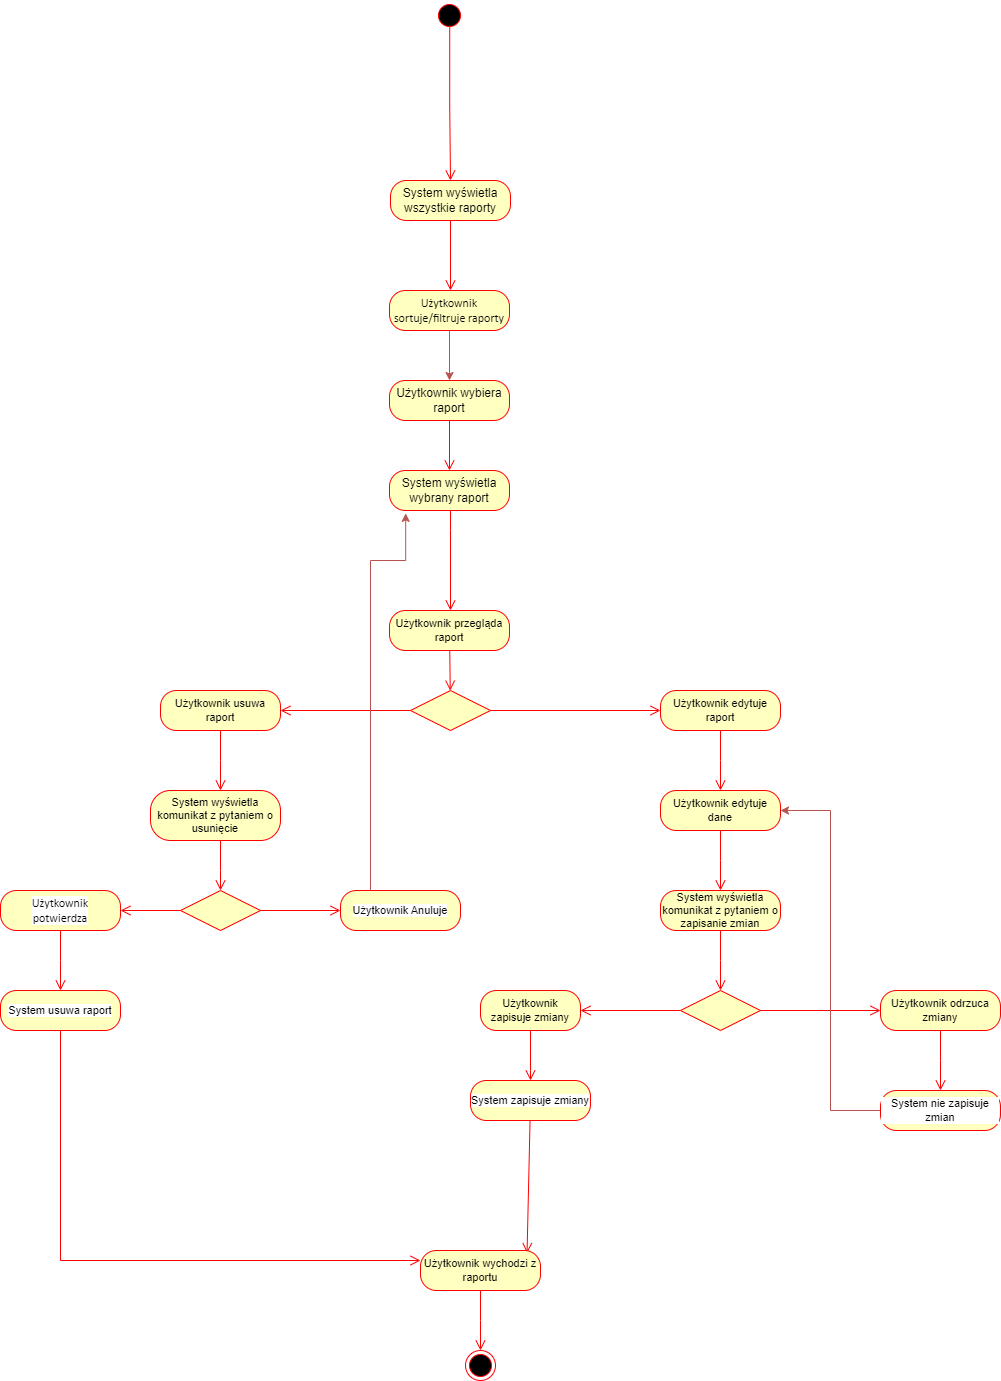

The diagram above was exported from draw.io. Its source (the exported page's mxGraphModel, read from the mxfile embedded in the PNG):
<mxGraphModel dx="2117" dy="565" grid="1" gridSize="10" guides="1" tooltips="1" connect="1" arrows="1" fold="1" page="1" pageScale="1" pageWidth="827" pageHeight="1169" background="none" math="0" shadow="0">
  <root>
    <mxCell id="0" />
    <mxCell id="1" parent="0" />
    <mxCell id="Vxuv845XV0ZMrJXkETFk-3" value="" style="ellipse;html=1;shape=startState;fillColor=#000000;strokeColor=#ff0000;" parent="1" vertex="1">
      <mxGeometry x="384" y="10" width="30" height="30" as="geometry" />
    </mxCell>
    <mxCell id="Vxuv845XV0ZMrJXkETFk-4" value="" style="edgeStyle=orthogonalEdgeStyle;html=1;verticalAlign=bottom;endArrow=open;endSize=8;strokeColor=#ff0000;rounded=0;entryX=0.5;entryY=0;entryDx=0;entryDy=0;exitX=0.508;exitY=0.831;exitDx=0;exitDy=0;exitPerimeter=0;" parent="1" source="Vxuv845XV0ZMrJXkETFk-3" target="Vxuv845XV0ZMrJXkETFk-5" edge="1">
      <mxGeometry relative="1" as="geometry">
        <mxPoint x="399" y="100" as="targetPoint" />
      </mxGeometry>
    </mxCell>
    <mxCell id="Vxuv845XV0ZMrJXkETFk-5" value="&lt;span dir=&quot;ltr&quot; class=&quot;ui-provider ed azi azj azk azl azm azn azo azp azq azr azs azt azu azv azw azx azy azz baa bab bac bae baf bag bah bai baj bak bal bam ban bao bap baq&quot;&gt;System wyświetla wszystkie raporty&lt;/span&gt;" style="rounded=1;whiteSpace=wrap;html=1;arcSize=40;fontColor=#000000;fillColor=#ffffc0;strokeColor=#ff0000;" parent="1" vertex="1">
      <mxGeometry x="340" y="190" width="120" height="40" as="geometry" />
    </mxCell>
    <mxCell id="Vxuv845XV0ZMrJXkETFk-6" value="" style="html=1;verticalAlign=bottom;endArrow=open;endSize=8;strokeColor=#ff0000;rounded=0;" parent="1" source="Vxuv845XV0ZMrJXkETFk-5" edge="1">
      <mxGeometry relative="1" as="geometry">
        <mxPoint x="400" y="300" as="targetPoint" />
      </mxGeometry>
    </mxCell>
    <mxCell id="Vxuv845XV0ZMrJXkETFk-13" value="System wyświetla wybrany raport" style="rounded=1;whiteSpace=wrap;html=1;arcSize=40;fontColor=#000000;fillColor=#ffffc0;strokeColor=#ff0000;" parent="1" vertex="1">
      <mxGeometry x="339" y="480" width="120" height="40" as="geometry" />
    </mxCell>
    <mxCell id="Vxuv845XV0ZMrJXkETFk-14" value="" style="edgeStyle=orthogonalEdgeStyle;html=1;verticalAlign=bottom;endArrow=open;endSize=8;strokeColor=#ff0000;rounded=0;" parent="1" source="Vxuv845XV0ZMrJXkETFk-13" edge="1">
      <mxGeometry relative="1" as="geometry">
        <mxPoint x="400" y="620" as="targetPoint" />
        <Array as="points">
          <mxPoint x="400" y="540" />
          <mxPoint x="400" y="540" />
        </Array>
      </mxGeometry>
    </mxCell>
    <mxCell id="Vxuv845XV0ZMrJXkETFk-76" style="edgeStyle=orthogonalEdgeStyle;rounded=0;orthogonalLoop=1;jettySize=auto;html=1;entryX=0.5;entryY=0;entryDx=0;entryDy=0;fillColor=#f8cecc;strokeColor=#b85450;" parent="1" source="Vxuv845XV0ZMrJXkETFk-15" target="Vxuv845XV0ZMrJXkETFk-74" edge="1">
      <mxGeometry relative="1" as="geometry" />
    </mxCell>
    <mxCell id="Vxuv845XV0ZMrJXkETFk-15" value="&lt;span style=&quot;&quot; class=&quot;ui-provider&quot;&gt;&lt;span style=&quot;font-family: Calibri, sans-serif;&quot;&gt;Użytkownik&lt;br&gt;sortuje/filtruje raporty&lt;/span&gt;&lt;/span&gt;" style="rounded=1;whiteSpace=wrap;html=1;arcSize=40;fontColor=#000000;fillColor=#ffffc0;strokeColor=#ff0000;" parent="1" vertex="1">
      <mxGeometry x="339" y="300" width="120" height="40" as="geometry" />
    </mxCell>
    <mxCell id="Vxuv845XV0ZMrJXkETFk-16" value="" style="edgeStyle=orthogonalEdgeStyle;html=1;verticalAlign=bottom;endArrow=open;endSize=8;strokeColor=#ff0000;rounded=0;entryX=0.5;entryY=0;entryDx=0;entryDy=0;" parent="1" target="Vxuv845XV0ZMrJXkETFk-13" edge="1">
      <mxGeometry relative="1" as="geometry">
        <mxPoint x="400" y="470" as="targetPoint" />
        <mxPoint x="399" y="430" as="sourcePoint" />
        <Array as="points">
          <mxPoint x="399" y="430" />
          <mxPoint x="400" y="480" />
        </Array>
      </mxGeometry>
    </mxCell>
    <mxCell id="Vxuv845XV0ZMrJXkETFk-30" style="edgeStyle=none;rounded=0;orthogonalLoop=1;jettySize=auto;html=1;strokeColor=#ff0000;align=center;verticalAlign=bottom;fontFamily=Helvetica;fontSize=11;fontColor=default;labelBackgroundColor=default;endArrow=open;endSize=8;" parent="1" source="Vxuv845XV0ZMrJXkETFk-24" target="Vxuv845XV0ZMrJXkETFk-26" edge="1">
      <mxGeometry relative="1" as="geometry" />
    </mxCell>
    <mxCell id="Vxuv845XV0ZMrJXkETFk-24" value="Użytkownik przegląda raport" style="rounded=1;whiteSpace=wrap;html=1;arcSize=40;fontColor=#000000;fillColor=#ffffc0;strokeColor=#ff0000;fontFamily=Helvetica;fontSize=11;labelBackgroundColor=none;" parent="1" vertex="1">
      <mxGeometry x="339" y="620" width="120" height="40" as="geometry" />
    </mxCell>
    <mxCell id="Vxuv845XV0ZMrJXkETFk-31" style="edgeStyle=none;rounded=0;orthogonalLoop=1;jettySize=auto;html=1;strokeColor=#ff0000;align=center;verticalAlign=bottom;fontFamily=Helvetica;fontSize=11;fontColor=default;labelBackgroundColor=default;endArrow=open;endSize=8;" parent="1" source="Vxuv845XV0ZMrJXkETFk-26" edge="1">
      <mxGeometry relative="1" as="geometry">
        <mxPoint x="610" y="720" as="targetPoint" />
      </mxGeometry>
    </mxCell>
    <mxCell id="Vxuv845XV0ZMrJXkETFk-32" style="edgeStyle=none;rounded=0;orthogonalLoop=1;jettySize=auto;html=1;strokeColor=#ff0000;align=center;verticalAlign=bottom;fontFamily=Helvetica;fontSize=11;fontColor=default;labelBackgroundColor=default;endArrow=open;endSize=8;" parent="1" source="Vxuv845XV0ZMrJXkETFk-26" edge="1">
      <mxGeometry relative="1" as="geometry">
        <mxPoint x="230" y="720" as="targetPoint" />
      </mxGeometry>
    </mxCell>
    <mxCell id="Vxuv845XV0ZMrJXkETFk-26" value="" style="rhombus;whiteSpace=wrap;html=1;fontColor=#000000;fillColor=#ffffc0;strokeColor=#ff0000;fontFamily=Helvetica;fontSize=11;labelBackgroundColor=default;" parent="1" vertex="1">
      <mxGeometry x="360" y="700" width="80" height="40" as="geometry" />
    </mxCell>
    <mxCell id="Vxuv845XV0ZMrJXkETFk-33" value="Użytkownik usuwa raport" style="rounded=1;whiteSpace=wrap;html=1;arcSize=40;fontColor=#000000;fillColor=#ffffc0;strokeColor=#ff0000;fontFamily=Helvetica;fontSize=11;labelBackgroundColor=none;" parent="1" vertex="1">
      <mxGeometry x="110" y="700" width="120" height="40" as="geometry" />
    </mxCell>
    <mxCell id="Vxuv845XV0ZMrJXkETFk-34" value="" style="edgeStyle=orthogonalEdgeStyle;html=1;verticalAlign=bottom;endArrow=open;endSize=8;strokeColor=#ff0000;rounded=0;align=center;fontFamily=Helvetica;fontSize=11;fontColor=default;labelBackgroundColor=default;" parent="1" source="Vxuv845XV0ZMrJXkETFk-33" edge="1">
      <mxGeometry relative="1" as="geometry">
        <mxPoint x="170" y="800" as="targetPoint" />
      </mxGeometry>
    </mxCell>
    <mxCell id="Vxuv845XV0ZMrJXkETFk-35" value="Użytkownik edytuje raport" style="rounded=1;whiteSpace=wrap;html=1;arcSize=40;fontColor=#000000;fillColor=#ffffc0;strokeColor=#ff0000;fontFamily=Helvetica;fontSize=11;labelBackgroundColor=none;" parent="1" vertex="1">
      <mxGeometry x="610" y="700" width="120" height="40" as="geometry" />
    </mxCell>
    <mxCell id="Vxuv845XV0ZMrJXkETFk-36" value="" style="edgeStyle=orthogonalEdgeStyle;html=1;verticalAlign=bottom;endArrow=open;endSize=8;strokeColor=#ff0000;rounded=0;align=center;fontFamily=Helvetica;fontSize=11;fontColor=default;labelBackgroundColor=default;" parent="1" source="Vxuv845XV0ZMrJXkETFk-35" edge="1">
      <mxGeometry relative="1" as="geometry">
        <mxPoint x="670" y="800" as="targetPoint" />
      </mxGeometry>
    </mxCell>
    <mxCell id="Vxuv845XV0ZMrJXkETFk-37" value="System wyświetla komunikat z pytaniem o usunięcie" style="rounded=1;whiteSpace=wrap;html=1;arcSize=40;fontColor=#000000;fillColor=#ffffc0;strokeColor=#ff0000;fontFamily=Helvetica;fontSize=11;labelBackgroundColor=none;" parent="1" vertex="1">
      <mxGeometry x="100" y="800" width="130" height="50" as="geometry" />
    </mxCell>
    <mxCell id="Vxuv845XV0ZMrJXkETFk-38" value="" style="edgeStyle=orthogonalEdgeStyle;html=1;verticalAlign=bottom;endArrow=open;endSize=8;strokeColor=#ff0000;rounded=0;align=center;fontFamily=Helvetica;fontSize=11;fontColor=default;labelBackgroundColor=default;" parent="1" source="Vxuv845XV0ZMrJXkETFk-37" edge="1">
      <mxGeometry relative="1" as="geometry">
        <mxPoint x="170" y="900" as="targetPoint" />
        <Array as="points">
          <mxPoint x="170" y="880" />
          <mxPoint x="170" y="880" />
        </Array>
      </mxGeometry>
    </mxCell>
    <mxCell id="Vxuv845XV0ZMrJXkETFk-42" style="edgeStyle=none;rounded=0;orthogonalLoop=1;jettySize=auto;html=1;strokeColor=#ff0000;align=center;verticalAlign=bottom;fontFamily=Helvetica;fontSize=11;fontColor=default;labelBackgroundColor=default;endArrow=open;endSize=8;" parent="1" source="Vxuv845XV0ZMrJXkETFk-39" edge="1">
      <mxGeometry relative="1" as="geometry">
        <mxPoint x="290" y="920" as="targetPoint" />
      </mxGeometry>
    </mxCell>
    <mxCell id="Vxuv845XV0ZMrJXkETFk-43" style="edgeStyle=none;rounded=0;orthogonalLoop=1;jettySize=auto;html=1;strokeColor=#ff0000;align=center;verticalAlign=bottom;fontFamily=Helvetica;fontSize=11;fontColor=default;labelBackgroundColor=default;endArrow=open;endSize=8;" parent="1" source="Vxuv845XV0ZMrJXkETFk-39" edge="1">
      <mxGeometry relative="1" as="geometry">
        <mxPoint x="70" y="920" as="targetPoint" />
      </mxGeometry>
    </mxCell>
    <mxCell id="Vxuv845XV0ZMrJXkETFk-39" value="" style="rhombus;whiteSpace=wrap;html=1;fontColor=#000000;fillColor=#ffffc0;strokeColor=#ff0000;fontFamily=Helvetica;fontSize=11;labelBackgroundColor=default;" parent="1" vertex="1">
      <mxGeometry x="130" y="900" width="80" height="40" as="geometry" />
    </mxCell>
    <mxCell id="Vxuv845XV0ZMrJXkETFk-44" value="Użytkownik Anuluje" style="rounded=1;whiteSpace=wrap;html=1;arcSize=40;fontColor=#000000;fillColor=#ffffc0;strokeColor=#ff0000;fontFamily=Helvetica;fontSize=11;labelBackgroundColor=default;" parent="1" vertex="1">
      <mxGeometry x="290" y="900" width="120" height="40" as="geometry" />
    </mxCell>
    <mxCell id="Vxuv845XV0ZMrJXkETFk-46" value="&lt;span style=&quot;font-size: 12px;&quot; class=&quot;ui-provider&quot;&gt;&lt;span style=&quot;font-family: Calibri, sans-serif;&quot;&gt;Użytkownik&lt;br&gt;potwierdza&lt;/span&gt;&lt;/span&gt;" style="rounded=1;whiteSpace=wrap;html=1;arcSize=40;fontColor=#000000;fillColor=#ffffc0;strokeColor=#ff0000;fontFamily=Helvetica;fontSize=11;labelBackgroundColor=default;" parent="1" vertex="1">
      <mxGeometry x="-50" y="900" width="120" height="40" as="geometry" />
    </mxCell>
    <mxCell id="Vxuv845XV0ZMrJXkETFk-47" value="" style="edgeStyle=orthogonalEdgeStyle;html=1;verticalAlign=bottom;endArrow=open;endSize=8;strokeColor=#ff0000;rounded=0;align=center;fontFamily=Helvetica;fontSize=11;fontColor=default;labelBackgroundColor=default;" parent="1" source="Vxuv845XV0ZMrJXkETFk-46" edge="1">
      <mxGeometry relative="1" as="geometry">
        <mxPoint x="10" y="1000" as="targetPoint" />
      </mxGeometry>
    </mxCell>
    <mxCell id="Vxuv845XV0ZMrJXkETFk-48" value="System usuwa raport" style="rounded=1;whiteSpace=wrap;html=1;arcSize=40;fontColor=#000000;fillColor=#ffffc0;strokeColor=#ff0000;fontFamily=Helvetica;fontSize=11;labelBackgroundColor=default;" parent="1" vertex="1">
      <mxGeometry x="-50" y="1000" width="120" height="40" as="geometry" />
    </mxCell>
    <mxCell id="Vxuv845XV0ZMrJXkETFk-49" value="" style="edgeStyle=orthogonalEdgeStyle;html=1;verticalAlign=bottom;endArrow=open;endSize=8;strokeColor=#ff0000;rounded=0;align=center;fontFamily=Helvetica;fontSize=11;fontColor=default;labelBackgroundColor=default;entryX=0;entryY=0.25;entryDx=0;entryDy=0;" parent="1" source="Vxuv845XV0ZMrJXkETFk-48" target="Vxuv845XV0ZMrJXkETFk-67" edge="1">
      <mxGeometry relative="1" as="geometry">
        <mxPoint x="10" y="1100" as="targetPoint" />
        <Array as="points">
          <mxPoint x="10" y="1270" />
        </Array>
      </mxGeometry>
    </mxCell>
    <mxCell id="Vxuv845XV0ZMrJXkETFk-50" value="Użytkownik edytuje dane" style="rounded=1;whiteSpace=wrap;html=1;arcSize=40;fontColor=#000000;fillColor=#ffffc0;strokeColor=#ff0000;fontFamily=Helvetica;fontSize=11;labelBackgroundColor=none;" parent="1" vertex="1">
      <mxGeometry x="610" y="800" width="120" height="40" as="geometry" />
    </mxCell>
    <mxCell id="Vxuv845XV0ZMrJXkETFk-51" value="" style="edgeStyle=orthogonalEdgeStyle;html=1;verticalAlign=bottom;endArrow=open;endSize=8;strokeColor=#ff0000;rounded=0;align=center;fontFamily=Helvetica;fontSize=11;fontColor=default;labelBackgroundColor=default;" parent="1" source="Vxuv845XV0ZMrJXkETFk-50" edge="1">
      <mxGeometry relative="1" as="geometry">
        <mxPoint x="670" y="900" as="targetPoint" />
      </mxGeometry>
    </mxCell>
    <mxCell id="Vxuv845XV0ZMrJXkETFk-52" value="&lt;span style=&quot;&quot;&gt;System wyświetla komunikat z pytaniem o zapisanie zmian&lt;/span&gt;" style="rounded=1;whiteSpace=wrap;html=1;arcSize=40;fontColor=#000000;fillColor=#ffffc0;strokeColor=#ff0000;fontFamily=Helvetica;fontSize=11;labelBackgroundColor=none;" parent="1" vertex="1">
      <mxGeometry x="610" y="900" width="120" height="40" as="geometry" />
    </mxCell>
    <mxCell id="Vxuv845XV0ZMrJXkETFk-53" value="" style="edgeStyle=orthogonalEdgeStyle;html=1;verticalAlign=bottom;endArrow=open;endSize=8;strokeColor=#ff0000;rounded=0;align=center;fontFamily=Helvetica;fontSize=11;fontColor=default;labelBackgroundColor=default;" parent="1" source="Vxuv845XV0ZMrJXkETFk-52" edge="1">
      <mxGeometry relative="1" as="geometry">
        <mxPoint x="670" y="1000" as="targetPoint" />
      </mxGeometry>
    </mxCell>
    <mxCell id="Vxuv845XV0ZMrJXkETFk-57" style="edgeStyle=none;rounded=0;orthogonalLoop=1;jettySize=auto;html=1;strokeColor=#ff0000;align=center;verticalAlign=bottom;fontFamily=Helvetica;fontSize=11;fontColor=default;labelBackgroundColor=default;endArrow=open;endSize=8;" parent="1" source="Vxuv845XV0ZMrJXkETFk-54" edge="1">
      <mxGeometry relative="1" as="geometry">
        <mxPoint x="830" y="1020" as="targetPoint" />
      </mxGeometry>
    </mxCell>
    <mxCell id="Vxuv845XV0ZMrJXkETFk-58" style="edgeStyle=none;rounded=0;orthogonalLoop=1;jettySize=auto;html=1;strokeColor=#ff0000;align=center;verticalAlign=bottom;fontFamily=Helvetica;fontSize=11;fontColor=default;labelBackgroundColor=default;endArrow=open;endSize=8;" parent="1" source="Vxuv845XV0ZMrJXkETFk-54" edge="1">
      <mxGeometry relative="1" as="geometry">
        <mxPoint x="530" y="1020" as="targetPoint" />
      </mxGeometry>
    </mxCell>
    <mxCell id="Vxuv845XV0ZMrJXkETFk-54" value="" style="rhombus;whiteSpace=wrap;html=1;fontColor=#000000;fillColor=#ffffc0;strokeColor=#ff0000;fontFamily=Helvetica;fontSize=11;labelBackgroundColor=default;" parent="1" vertex="1">
      <mxGeometry x="630" y="1000" width="80" height="40" as="geometry" />
    </mxCell>
    <mxCell id="Vxuv845XV0ZMrJXkETFk-59" value="Użytkownik zapisuje zmiany" style="rounded=1;whiteSpace=wrap;html=1;arcSize=40;fontColor=#000000;fillColor=#ffffc0;strokeColor=#ff0000;fontFamily=Helvetica;fontSize=11;labelBackgroundColor=none;" parent="1" vertex="1">
      <mxGeometry x="430" y="1000" width="100" height="40" as="geometry" />
    </mxCell>
    <mxCell id="Vxuv845XV0ZMrJXkETFk-60" value="" style="edgeStyle=orthogonalEdgeStyle;html=1;verticalAlign=bottom;endArrow=open;endSize=8;strokeColor=#ff0000;rounded=0;align=center;fontFamily=Helvetica;fontSize=11;fontColor=default;labelBackgroundColor=default;" parent="1" source="Vxuv845XV0ZMrJXkETFk-59" target="Vxuv845XV0ZMrJXkETFk-63" edge="1">
      <mxGeometry relative="1" as="geometry">
        <mxPoint x="470" y="1100" as="targetPoint" />
        <Array as="points">
          <mxPoint x="480" y="1080" />
          <mxPoint x="480" y="1080" />
        </Array>
      </mxGeometry>
    </mxCell>
    <mxCell id="Vxuv845XV0ZMrJXkETFk-61" value="Użytkownik odrzuca zmiany" style="rounded=1;whiteSpace=wrap;html=1;arcSize=40;fontColor=#000000;fillColor=#ffffc0;strokeColor=#ff0000;fontFamily=Helvetica;fontSize=11;labelBackgroundColor=none;" parent="1" vertex="1">
      <mxGeometry x="830" y="1000" width="120" height="40" as="geometry" />
    </mxCell>
    <mxCell id="Vxuv845XV0ZMrJXkETFk-62" value="" style="edgeStyle=orthogonalEdgeStyle;html=1;verticalAlign=bottom;endArrow=open;endSize=8;strokeColor=#ff0000;rounded=0;align=center;fontFamily=Helvetica;fontSize=11;fontColor=default;labelBackgroundColor=default;" parent="1" source="Vxuv845XV0ZMrJXkETFk-61" edge="1">
      <mxGeometry relative="1" as="geometry">
        <mxPoint x="890" y="1100" as="targetPoint" />
      </mxGeometry>
    </mxCell>
    <mxCell id="Vxuv845XV0ZMrJXkETFk-66" style="edgeStyle=none;rounded=0;orthogonalLoop=1;jettySize=auto;html=1;strokeColor=#ff0000;align=center;verticalAlign=bottom;fontFamily=Helvetica;fontSize=11;fontColor=default;labelBackgroundColor=default;endArrow=open;endSize=8;entryX=0.888;entryY=0.065;entryDx=0;entryDy=0;entryPerimeter=0;" parent="1" source="Vxuv845XV0ZMrJXkETFk-63" target="Vxuv845XV0ZMrJXkETFk-67" edge="1">
      <mxGeometry relative="1" as="geometry">
        <mxPoint x="480" y="1230" as="targetPoint" />
      </mxGeometry>
    </mxCell>
    <mxCell id="Vxuv845XV0ZMrJXkETFk-63" value="System zapisuje zmiany" style="rounded=1;whiteSpace=wrap;html=1;arcSize=40;fontColor=#000000;fillColor=#ffffc0;strokeColor=#ff0000;fontFamily=Helvetica;fontSize=11;labelBackgroundColor=default;" parent="1" vertex="1">
      <mxGeometry x="420" y="1090" width="120" height="40" as="geometry" />
    </mxCell>
    <mxCell id="Vxuv845XV0ZMrJXkETFk-72" style="edgeStyle=orthogonalEdgeStyle;rounded=0;orthogonalLoop=1;jettySize=auto;html=1;entryX=1;entryY=0.5;entryDx=0;entryDy=0;fillColor=#f8cecc;strokeColor=#b85450;" parent="1" source="Vxuv845XV0ZMrJXkETFk-64" target="Vxuv845XV0ZMrJXkETFk-50" edge="1">
      <mxGeometry relative="1" as="geometry" />
    </mxCell>
    <mxCell id="Vxuv845XV0ZMrJXkETFk-64" value="System nie zapisuje zmian" style="rounded=1;whiteSpace=wrap;html=1;arcSize=40;fontColor=#000000;fillColor=#ffffc0;strokeColor=#ff0000;fontFamily=Helvetica;fontSize=11;labelBackgroundColor=default;" parent="1" vertex="1">
      <mxGeometry x="830" y="1100" width="120" height="40" as="geometry" />
    </mxCell>
    <mxCell id="Vxuv845XV0ZMrJXkETFk-67" value="Użytkownik wychodzi z raportu" style="rounded=1;whiteSpace=wrap;html=1;arcSize=40;fontColor=#000000;fillColor=#ffffc0;strokeColor=#ff0000;fontFamily=Helvetica;fontSize=11;labelBackgroundColor=none;" parent="1" vertex="1">
      <mxGeometry x="370" y="1260" width="120" height="40" as="geometry" />
    </mxCell>
    <mxCell id="Vxuv845XV0ZMrJXkETFk-68" value="" style="edgeStyle=orthogonalEdgeStyle;html=1;verticalAlign=bottom;endArrow=open;endSize=8;strokeColor=#ff0000;rounded=0;align=center;fontFamily=Helvetica;fontSize=11;fontColor=default;labelBackgroundColor=default;" parent="1" source="Vxuv845XV0ZMrJXkETFk-67" edge="1">
      <mxGeometry relative="1" as="geometry">
        <mxPoint x="430" y="1360" as="targetPoint" />
      </mxGeometry>
    </mxCell>
    <mxCell id="Vxuv845XV0ZMrJXkETFk-69" value="" style="ellipse;html=1;shape=endState;fillColor=#000000;strokeColor=#ff0000;fontFamily=Helvetica;fontSize=11;fontColor=default;labelBackgroundColor=default;" parent="1" vertex="1">
      <mxGeometry x="415" y="1360" width="30" height="30" as="geometry" />
    </mxCell>
    <mxCell id="Vxuv845XV0ZMrJXkETFk-70" style="edgeStyle=orthogonalEdgeStyle;rounded=0;orthogonalLoop=1;jettySize=auto;html=1;entryX=0.135;entryY=1.072;entryDx=0;entryDy=0;entryPerimeter=0;fillColor=#f8cecc;strokeColor=#b85450;" parent="1" source="Vxuv845XV0ZMrJXkETFk-44" target="Vxuv845XV0ZMrJXkETFk-13" edge="1">
      <mxGeometry relative="1" as="geometry">
        <Array as="points">
          <mxPoint x="320" y="570" />
          <mxPoint x="355" y="570" />
        </Array>
      </mxGeometry>
    </mxCell>
    <mxCell id="Vxuv845XV0ZMrJXkETFk-74" value="Użytkownik wybiera raport" style="rounded=1;whiteSpace=wrap;html=1;arcSize=40;fontColor=#000000;fillColor=#ffffc0;strokeColor=#ff0000;" parent="1" vertex="1">
      <mxGeometry x="339" y="390" width="120" height="40" as="geometry" />
    </mxCell>
  </root>
</mxGraphModel>